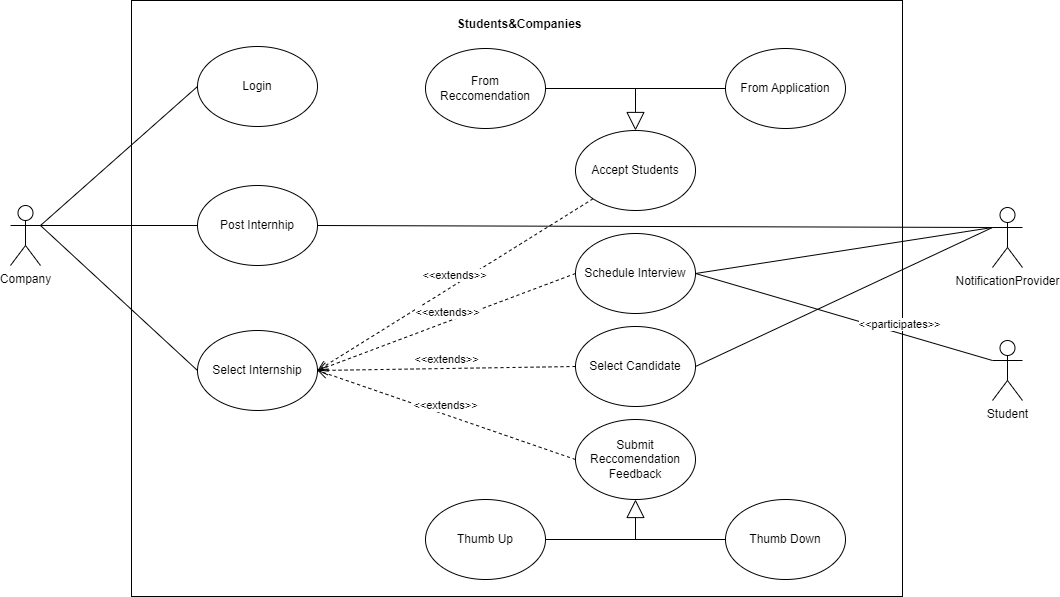

The diagram above was exported from draw.io. Its source (the exported page's mxGraphModel, read from the mxfile embedded in the PNG):
<mxGraphModel dx="1823" dy="1546" grid="0" gridSize="10" guides="1" tooltips="1" connect="1" arrows="1" fold="1" page="0" pageScale="1" pageWidth="827" pageHeight="1169" math="0" shadow="0">
  <root>
    <mxCell id="0" />
    <mxCell id="1" parent="0" />
    <mxCell id="FSo5KaVgysmprz2Fir2m-1" value="" style="rounded=0;whiteSpace=wrap;html=1;" parent="1" vertex="1">
      <mxGeometry x="30" y="-783" width="771" height="596" as="geometry" />
    </mxCell>
    <mxCell id="xUlLnSC7XpMpMwuFDP39-1" value="Company" style="shape=umlActor;verticalLabelPosition=bottom;verticalAlign=top;html=1;outlineConnect=0;" parent="1" vertex="1">
      <mxGeometry x="-91" y="-578" width="30" height="60" as="geometry" />
    </mxCell>
    <mxCell id="xUlLnSC7XpMpMwuFDP39-2" value="Accept Students" style="ellipse;whiteSpace=wrap;html=1;" parent="1" vertex="1">
      <mxGeometry x="474" y="-653" width="120" height="80" as="geometry" />
    </mxCell>
    <mxCell id="xUlLnSC7XpMpMwuFDP39-4" value="Post Internhip" style="ellipse;whiteSpace=wrap;html=1;" parent="1" vertex="1">
      <mxGeometry x="96" y="-598" width="120" height="80" as="geometry" />
    </mxCell>
    <mxCell id="xUlLnSC7XpMpMwuFDP39-7" value="Login" style="ellipse;whiteSpace=wrap;html=1;" parent="1" vertex="1">
      <mxGeometry x="96" y="-737" width="120" height="80" as="geometry" />
    </mxCell>
    <mxCell id="xUlLnSC7XpMpMwuFDP39-8" value="" style="endArrow=none;html=1;rounded=0;exitX=1;exitY=0.3333333333333333;exitDx=0;exitDy=0;exitPerimeter=0;entryX=0;entryY=0.5;entryDx=0;entryDy=0;" parent="1" source="xUlLnSC7XpMpMwuFDP39-1" target="xUlLnSC7XpMpMwuFDP39-4" edge="1">
      <mxGeometry width="50" height="50" relative="1" as="geometry">
        <mxPoint x="457" y="243" as="sourcePoint" />
        <mxPoint x="507" y="193" as="targetPoint" />
      </mxGeometry>
    </mxCell>
    <mxCell id="xUlLnSC7XpMpMwuFDP39-9" value="" style="endArrow=none;html=1;rounded=0;exitX=1;exitY=0.3333333333333333;exitDx=0;exitDy=0;exitPerimeter=0;entryX=0;entryY=0.5;entryDx=0;entryDy=0;" parent="1" source="xUlLnSC7XpMpMwuFDP39-1" target="2yY3v5im8srWb-RXyWoq-1" edge="1">
      <mxGeometry width="50" height="50" relative="1" as="geometry">
        <mxPoint x="-115" y="196" as="sourcePoint" />
        <mxPoint x="105" y="-50" as="targetPoint" />
      </mxGeometry>
    </mxCell>
    <mxCell id="xUlLnSC7XpMpMwuFDP39-18" value="From Reccomendation" style="ellipse;whiteSpace=wrap;html=1;" parent="1" vertex="1">
      <mxGeometry x="324" y="-735" width="120" height="80" as="geometry" />
    </mxCell>
    <mxCell id="xUlLnSC7XpMpMwuFDP39-19" value="From Application" style="ellipse;whiteSpace=wrap;html=1;" parent="1" vertex="1">
      <mxGeometry x="624" y="-735" width="120" height="80" as="geometry" />
    </mxCell>
    <mxCell id="xUlLnSC7XpMpMwuFDP39-21" value="" style="endArrow=none;html=1;rounded=0;entryX=0;entryY=0.5;entryDx=0;entryDy=0;" parent="1" target="xUlLnSC7XpMpMwuFDP39-19" edge="1">
      <mxGeometry width="50" height="50" relative="1" as="geometry">
        <mxPoint x="449" y="-695" as="sourcePoint" />
        <mxPoint x="281" y="-524" as="targetPoint" />
      </mxGeometry>
    </mxCell>
    <mxCell id="xUlLnSC7XpMpMwuFDP39-23" value="" style="endArrow=block;endSize=16;endFill=0;html=1;rounded=0;exitX=1;exitY=0.5;exitDx=0;exitDy=0;entryX=0.5;entryY=0;entryDx=0;entryDy=0;" parent="1" source="xUlLnSC7XpMpMwuFDP39-18" target="xUlLnSC7XpMpMwuFDP39-2" edge="1">
      <mxGeometry width="160" relative="1" as="geometry">
        <mxPoint x="184" y="-448" as="sourcePoint" />
        <mxPoint x="449" y="-633" as="targetPoint" />
        <Array as="points">
          <mxPoint x="534" y="-695" />
        </Array>
      </mxGeometry>
    </mxCell>
    <mxCell id="l-lElwGFJnmU9l0qwUWl-3" value="" style="endArrow=none;html=1;rounded=0;entryX=0;entryY=0.5;entryDx=0;entryDy=0;exitX=1;exitY=0.3333333333333333;exitDx=0;exitDy=0;exitPerimeter=0;" parent="1" source="xUlLnSC7XpMpMwuFDP39-1" target="xUlLnSC7XpMpMwuFDP39-7" edge="1">
      <mxGeometry width="50" height="50" relative="1" as="geometry">
        <mxPoint x="217" y="74" as="sourcePoint" />
        <mxPoint x="267" y="24" as="targetPoint" />
      </mxGeometry>
    </mxCell>
    <mxCell id="2yY3v5im8srWb-RXyWoq-1" value="Select Internship" style="ellipse;whiteSpace=wrap;html=1;" parent="1" vertex="1">
      <mxGeometry x="96" y="-453" width="120" height="80" as="geometry" />
    </mxCell>
    <mxCell id="PrcnwGTb6KAelkrfquZt-1" value="&amp;lt;&amp;lt;extends&amp;gt;&amp;gt;" style="html=1;verticalAlign=bottom;endArrow=open;dashed=1;endSize=8;curved=0;rounded=0;exitX=0;exitY=1;exitDx=0;exitDy=0;entryX=1;entryY=0.5;entryDx=0;entryDy=0;" parent="1" source="xUlLnSC7XpMpMwuFDP39-2" target="2yY3v5im8srWb-RXyWoq-1" edge="1">
      <mxGeometry relative="1" as="geometry">
        <mxPoint x="364" y="101" as="sourcePoint" />
        <mxPoint x="243" y="101" as="targetPoint" />
      </mxGeometry>
    </mxCell>
    <mxCell id="ORV6BSYPNNAZ1-YQXgLC-2" value="" style="edgeStyle=orthogonalEdgeStyle;rounded=0;orthogonalLoop=1;jettySize=auto;html=1;" parent="1" edge="1">
      <mxGeometry relative="1" as="geometry">
        <mxPoint x="513.9999999999998" y="-347.4999999999999" as="targetPoint" />
      </mxGeometry>
    </mxCell>
    <mxCell id="gaRbWv5lGh3uhcxfoqw1-1" value="Schedule Interview" style="ellipse;whiteSpace=wrap;html=1;" parent="1" vertex="1">
      <mxGeometry x="474" y="-550" width="120" height="80" as="geometry" />
    </mxCell>
    <mxCell id="gaRbWv5lGh3uhcxfoqw1-2" value="&amp;lt;&amp;lt;extends&amp;gt;&amp;gt;" style="html=1;verticalAlign=bottom;endArrow=open;dashed=1;endSize=8;curved=0;rounded=0;exitX=0;exitY=0.5;exitDx=0;exitDy=0;entryX=1;entryY=0.5;entryDx=0;entryDy=0;" parent="1" source="gaRbWv5lGh3uhcxfoqw1-1" target="2yY3v5im8srWb-RXyWoq-1" edge="1">
      <mxGeometry relative="1" as="geometry">
        <mxPoint x="330" y="-55" as="sourcePoint" />
        <mxPoint x="223" y="-55" as="targetPoint" />
      </mxGeometry>
    </mxCell>
    <mxCell id="PGqPZha6LV5YhZhc7Bkk-4" value="NotificationProvider" style="shape=umlActor;verticalLabelPosition=bottom;verticalAlign=top;html=1;outlineConnect=0;" parent="1" vertex="1">
      <mxGeometry x="891" y="-576" width="30" height="60" as="geometry" />
    </mxCell>
    <mxCell id="PGqPZha6LV5YhZhc7Bkk-7" value="" style="endArrow=none;html=1;rounded=0;entryX=1;entryY=0.5;entryDx=0;entryDy=0;exitX=0;exitY=0.3333333333333333;exitDx=0;exitDy=0;exitPerimeter=0;" parent="1" source="PGqPZha6LV5YhZhc7Bkk-4" target="gaRbWv5lGh3uhcxfoqw1-1" edge="1">
      <mxGeometry width="50" height="50" relative="1" as="geometry">
        <mxPoint x="792" y="92" as="sourcePoint" />
        <mxPoint x="498" y="-146" as="targetPoint" />
      </mxGeometry>
    </mxCell>
    <mxCell id="PGqPZha6LV5YhZhc7Bkk-11" value="" style="endArrow=none;html=1;rounded=0;exitX=1;exitY=0.5;exitDx=0;exitDy=0;entryX=0;entryY=0.3333333333333333;entryDx=0;entryDy=0;entryPerimeter=0;" parent="1" source="gaRbWv5lGh3uhcxfoqw1-1" target="PGqPZha6LV5YhZhc7Bkk-19" edge="1">
      <mxGeometry width="50" height="50" relative="1" as="geometry">
        <mxPoint x="498" y="-146" as="sourcePoint" />
        <mxPoint x="969" y="-271" as="targetPoint" />
      </mxGeometry>
    </mxCell>
    <mxCell id="PGqPZha6LV5YhZhc7Bkk-20" value="&amp;lt;&amp;lt;participates&amp;gt;&amp;gt;" style="edgeLabel;html=1;align=center;verticalAlign=middle;resizable=0;points=[];" parent="PGqPZha6LV5YhZhc7Bkk-11" connectable="0" vertex="1">
      <mxGeometry x="0.0757" y="-1" relative="1" as="geometry">
        <mxPoint x="43" y="2" as="offset" />
      </mxGeometry>
    </mxCell>
    <mxCell id="PGqPZha6LV5YhZhc7Bkk-19" value="Student" style="shape=umlActor;verticalLabelPosition=bottom;verticalAlign=top;html=1;outlineConnect=0;" parent="1" vertex="1">
      <mxGeometry x="891" y="-443" width="30" height="60" as="geometry" />
    </mxCell>
    <mxCell id="PGqPZha6LV5YhZhc7Bkk-24" value="" style="endArrow=none;html=1;rounded=0;entryX=1;entryY=0.5;entryDx=0;entryDy=0;exitX=0;exitY=0.3333333333333333;exitDx=0;exitDy=0;exitPerimeter=0;" parent="1" source="PGqPZha6LV5YhZhc7Bkk-4" target="xUlLnSC7XpMpMwuFDP39-4" edge="1">
      <mxGeometry width="50" height="50" relative="1" as="geometry">
        <mxPoint x="878" y="-555" as="sourcePoint" />
        <mxPoint x="519" y="-566" as="targetPoint" />
      </mxGeometry>
    </mxCell>
    <mxCell id="FSo5KaVgysmprz2Fir2m-2" value="&lt;b&gt;&amp;nbsp;Students&amp;amp;Companies&lt;/b&gt;" style="text;html=1;align=center;verticalAlign=middle;resizable=0;points=[];autosize=1;strokeColor=none;fillColor=none;" parent="1" vertex="1">
      <mxGeometry x="342.5" y="-772" width="146" height="26" as="geometry" />
    </mxCell>
    <mxCell id="v5GqNY1I35x_1JKZXpRC-1" value="Select Candidate" style="ellipse;whiteSpace=wrap;html=1;" parent="1" vertex="1">
      <mxGeometry x="474" y="-457" width="120" height="80" as="geometry" />
    </mxCell>
    <mxCell id="v5GqNY1I35x_1JKZXpRC-2" value="&amp;lt;&amp;lt;extends&amp;gt;&amp;gt;" style="html=1;verticalAlign=bottom;endArrow=open;dashed=1;endSize=8;curved=0;rounded=0;exitX=0;exitY=0.5;exitDx=0;exitDy=0;entryX=1;entryY=0.5;entryDx=0;entryDy=0;" parent="1" source="v5GqNY1I35x_1JKZXpRC-1" target="2yY3v5im8srWb-RXyWoq-1" edge="1">
      <mxGeometry relative="1" as="geometry">
        <mxPoint x="484" y="-500" as="sourcePoint" />
        <mxPoint x="226" y="-403" as="targetPoint" />
      </mxGeometry>
    </mxCell>
    <mxCell id="v5GqNY1I35x_1JKZXpRC-4" value="" style="endArrow=none;html=1;rounded=0;entryX=1;entryY=0.5;entryDx=0;entryDy=0;exitX=0;exitY=0.3333333333333333;exitDx=0;exitDy=0;exitPerimeter=0;" parent="1" source="PGqPZha6LV5YhZhc7Bkk-4" target="v5GqNY1I35x_1JKZXpRC-1" edge="1">
      <mxGeometry width="50" height="50" relative="1" as="geometry">
        <mxPoint x="878" y="-548" as="sourcePoint" />
        <mxPoint x="604" y="-500" as="targetPoint" />
      </mxGeometry>
    </mxCell>
    <mxCell id="GZ4vH4p_yE5YviSxWT3X-1" value="Submit Reccomendation Feedback" style="ellipse;whiteSpace=wrap;html=1;" vertex="1" parent="1">
      <mxGeometry x="474" y="-364" width="120" height="80" as="geometry" />
    </mxCell>
    <mxCell id="GZ4vH4p_yE5YviSxWT3X-2" value="&amp;lt;&amp;lt;extends&amp;gt;&amp;gt;" style="html=1;verticalAlign=bottom;endArrow=open;dashed=1;endSize=8;curved=0;rounded=0;exitX=0;exitY=0.5;exitDx=0;exitDy=0;entryX=1;entryY=0.5;entryDx=0;entryDy=0;" edge="1" parent="1" source="GZ4vH4p_yE5YviSxWT3X-1" target="2yY3v5im8srWb-RXyWoq-1">
      <mxGeometry relative="1" as="geometry">
        <mxPoint x="484" y="-371" as="sourcePoint" />
        <mxPoint x="216" y="-284" as="targetPoint" />
      </mxGeometry>
    </mxCell>
    <mxCell id="GZ4vH4p_yE5YviSxWT3X-3" value="Thumb Up" style="ellipse;whiteSpace=wrap;html=1;" vertex="1" parent="1">
      <mxGeometry x="324" y="-284" width="120" height="80" as="geometry" />
    </mxCell>
    <mxCell id="GZ4vH4p_yE5YviSxWT3X-4" value="Thumb Down" style="ellipse;whiteSpace=wrap;html=1;" vertex="1" parent="1">
      <mxGeometry x="624" y="-284" width="120" height="80" as="geometry" />
    </mxCell>
    <mxCell id="GZ4vH4p_yE5YviSxWT3X-5" value="" style="endArrow=none;html=1;rounded=0;entryX=0;entryY=0.5;entryDx=0;entryDy=0;" edge="1" parent="1" target="GZ4vH4p_yE5YviSxWT3X-4">
      <mxGeometry width="50" height="50" relative="1" as="geometry">
        <mxPoint x="449" y="-244" as="sourcePoint" />
        <mxPoint x="281" y="-73" as="targetPoint" />
      </mxGeometry>
    </mxCell>
    <mxCell id="GZ4vH4p_yE5YviSxWT3X-6" value="" style="endArrow=block;endSize=16;endFill=0;html=1;rounded=0;exitX=1;exitY=0.5;exitDx=0;exitDy=0;entryX=0.5;entryY=1;entryDx=0;entryDy=0;" edge="1" parent="1" source="GZ4vH4p_yE5YviSxWT3X-3" target="GZ4vH4p_yE5YviSxWT3X-1">
      <mxGeometry width="160" relative="1" as="geometry">
        <mxPoint x="184" y="3" as="sourcePoint" />
        <mxPoint x="534" y="-202" as="targetPoint" />
        <Array as="points">
          <mxPoint x="534" y="-244" />
        </Array>
      </mxGeometry>
    </mxCell>
  </root>
</mxGraphModel>